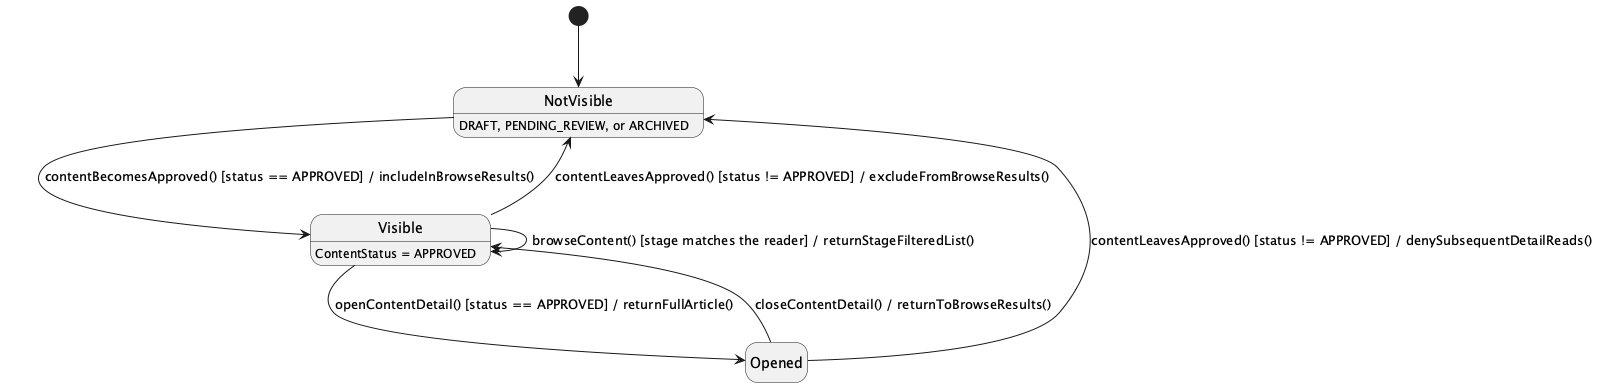

The diagram above was rendered by PlantUML. Its source (embedded in the PNG):
@startuml
hide empty description
[*] --> NotVisible

NotVisible --> Visible : contentBecomesApproved() [status == APPROVED] / includeInBrowseResults()
Visible --> NotVisible : contentLeavesApproved() [status != APPROVED] / excludeFromBrowseResults()
Visible --> Visible : browseContent() [stage matches the reader] / returnStageFilteredList()
Visible --> Opened : openContentDetail() [status == APPROVED] / returnFullArticle()
Opened --> Visible : closeContentDetail() / returnToBrowseResults()
Opened --> NotVisible : contentLeavesApproved() [status != APPROVED] / denySubsequentDetailReads()

Visible : ContentStatus = APPROVED
NotVisible : DRAFT, PENDING_REVIEW, or ARCHIVED
@enduml